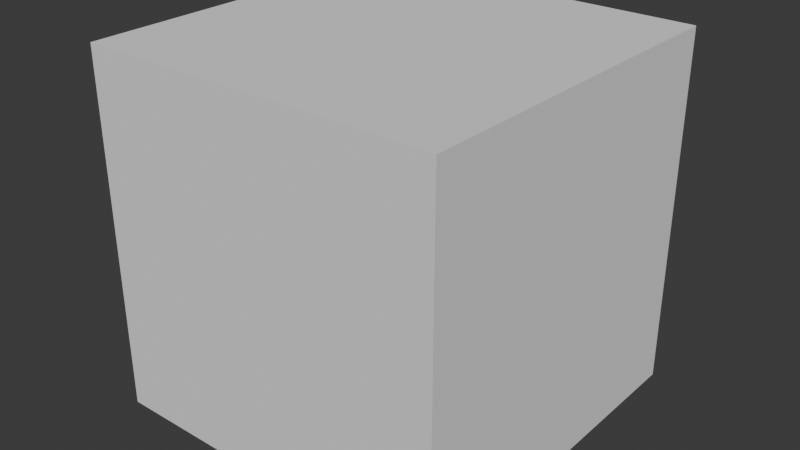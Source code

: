 # Source: cube.blend  (saved by Blender 4.2.66; exported with 4.5.12 LTS)
import bpy
from mathutils import Matrix  # noqa: F401  (used for matrix-valued properties, if any)

bpy.ops.wm.read_factory_settings(use_empty=True)
scene = bpy.context.scene
scene.name = 'Scene'

# ---- collections
col_cube = bpy.data.collections.new('Cube'); scene.collection.children.link(col_cube)

# ---- materials (node trees are filled in below, after node groups)
mat_brick = bpy.data.materials.new('Brick')
mat_slate_roof = bpy.data.materials.new('Slate roof')

# ---- material node trees

# ---- world
world_world = bpy.data.worlds.new('World'); scene.world = world_world
world_world.use_nodes = True; world_world.node_tree.nodes.clear()
_N = world_world.node_tree.nodes; _L = world_world.node_tree.links
n0 = _N.new('ShaderNodeOutputWorld'); n0.name = 'World Output'; n0.location = (300, 300)
n1 = _N.new('ShaderNodeBackground'); n1.name = 'Background'; n1.location = (10, 300)
n1.inputs[0].default_value = (0.05088, 0.05088, 0.05088, 1.0)
_L.new(n1.outputs[0], n0.inputs[0])
n0.is_active_output = True
world_world.color = (0.05088, 0.05088, 0.05088)
world_world.sun_shadow_jitter_overblur = 0.0

# ---- meshes
me_cube = bpy.data.meshes.new('Cube')
me_cube.from_pydata([(1.0, 1.0, 1.0), (1.0, 1.0, -1.0), (1.0, -1.0, 1.0), (1.0, -1.0, -1.0), (-1.0, 1.0, 1.0), (-1.0, 1.0, -1.0), (-1.0, -1.0, 1.0), (-1.0, -1.0, -1.0)], [], [(0, 4, 6, 2), (3, 2, 6, 7), (7, 6, 4, 5), (5, 1, 3, 7), (1, 0, 2, 3), (5, 4, 0, 1)])
me_cube.polygons.foreach_set('material_index', [1, 0, 0, 0, 0, 0])
_uv = me_cube.uv_layers.new(name='UVMap')
_uv.uv.foreach_set('vector', [0.625, 0.5, 0.875, 0.5, 0.875, 0.75, 0.625, 0.75, 0.375, 0.75, 0.625, 0.75, 0.625, 1.0, 0.375, 1.0, 0.375, 0.0, 0.625, 0.0, 0.625, 0.25, 0.375, 0.25, 0.125, 0.5, 0.375, 0.5, 0.375, 0.75, 0.125, 0.75, 0.375, 0.5, 0.625, 0.5, 0.625, 0.75, 0.375, 0.75, 0.375, 0.25, 0.625, 0.25, 0.625, 0.5, 0.375, 0.5])
me_cube.materials.append(mat_brick)
me_cube.materials.append(mat_slate_roof)
me_cube.use_mirror_vertex_groups = False
me_cube.update()

# ---- objects
ob_cube = bpy.data.objects.new('Cube', me_cube)

# ---- transforms, parenting, visibility, modifiers, constraints
ob_cube.location = (0.0, 0.0, 0.0)
ob_cube.lock_rotations_4d = False
ob_cube.empty_display_type = 'ARROWS'
ob_cube.lineart.crease_threshold = 0.0

# ---- collection membership
col_cube.objects.link(ob_cube)

# ---- scene / render settings (as saved in the file)
scene.frame_start = 1; scene.frame_end = 250; scene.frame_set(1)
scene.render.engine = 'BLENDER_EEVEE_NEXT'
bpy.context.view_layer.update()

# ---- added for rendering (the .blend has no active camera and no usable light): camera, sun
cam_auto = bpy.data.cameras.new('AutoCamera')
cam_auto.lens = 50.0
cam_auto.sensor_width = 36.0
cam_auto.clip_end = 1000.0
ob_auto_camera = bpy.data.objects.new('AutoCamera', cam_auto)
scene.collection.objects.link(ob_auto_camera)
ob_auto_camera.location = (3.20507, -3.84609, 2.56406)
ob_auto_camera.rotation_euler = (1.09748, -7.21219e-08, 0.694738)
scene.camera = ob_auto_camera
light_auto_sun = bpy.data.lights.new('AutoSun', 'SUN')
light_auto_sun.energy = 3.0
light_auto_sun.angle = 0.0523599
ob_auto_sun = bpy.data.objects.new('AutoSun', light_auto_sun)
scene.collection.objects.link(ob_auto_sun)
ob_auto_sun.rotation_euler = (0.872665, 0.174533, 0.523599)
bpy.context.view_layer.update()
